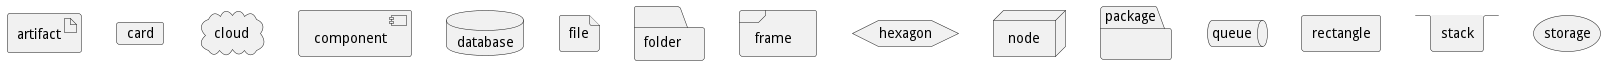

The diagram above was rendered by PlantUML. Its source (embedded in the PNG):
@startuml
<style>
componentDiagram {
BackGroundColor palegreen
LineThickness 2
LineColor red
}
</style>
artifact artifact {
}
card card {
}
cloud cloud {
}
component component {
}
database database {
}
file file {
}
folder folder {
}
frame frame {
}
hexagon hexagon {
}
node node {
}
package package {
}
queue queue {
}
rectangle rectangle {
}
stack stack {
}
storage storage {
}
@enduml